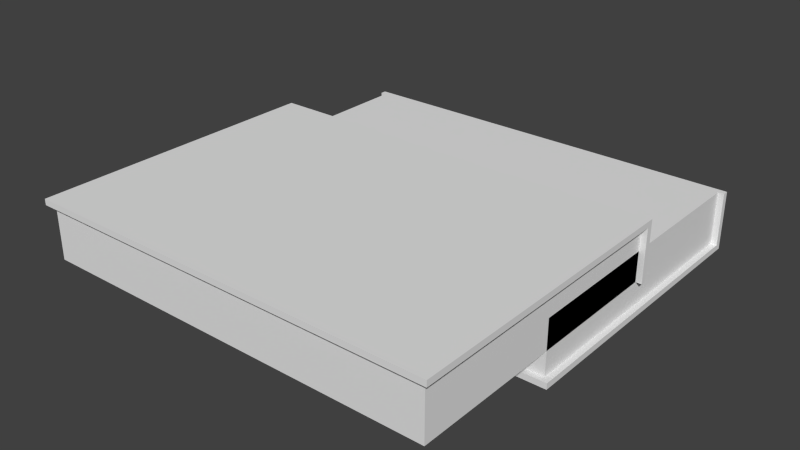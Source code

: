 # Source: Book_-_Single_Sided.blend  (saved by Blender 2.74.0; exported with 4.5.12 LTS)
import bpy
from mathutils import Matrix  # noqa: F401  (used for matrix-valued properties, if any)

bpy.ops.wm.read_factory_settings(use_empty=True)
scene = bpy.context.scene
scene.name = 'Scene'

# ---- collections
col_collection_1 = bpy.data.collections.new('Collection 1'); scene.collection.children.link(col_collection_1)

# ---- world
world_world = bpy.data.worlds.new('World'); scene.world = world_world
world_world.color = (0.05088, 0.05088, 0.05088)
world_world.use_sun_shadow = False
world_world.sun_shadow_jitter_overblur = 0.0
world_world.cycles.sampling_method = 'MANUAL'
world_world.cycles.sample_map_resolution = 256

# ---- meshes
me_cube_002 = bpy.data.meshes.new('Cube.002')
me_cube_002.from_pydata([(-0.35, -0.25, -0.05), (0.34, -0.24, 0.05), (-0.35, 0.25, -0.05), (-0.35, 0.25, 0.05), (0.35, -0.25, -0.05), (0.35, 0.25, -0.05), (0.35, 0.25, 0.05), (0.34, 0.24, 0.05), (-0.35, 0.24, 0.05), (0.35, 0.24, 0.05), (0.34, 0.24, 0.05), (-0.35, -0.25, -0.04), (-0.35, 0.25, -0.04), (0.35, 0.25, -0.04), (0.35, -0.25, -0.04), (0.34, -0.25, -0.04), (-0.34, -0.25, -0.04), (0.35, 0.24, -0.04), (-0.35, 0.24, -0.04), (-0.34, -0.25, -0.04), (-0.34, 0.24, 0.05), (-0.34, 0.24, -0.04), (-0.34, -0.24, 0.05), (0.34, -0.24, -0.04), (-0.34, -0.24, -0.04), (0.34, -0.25, -0.04), (0.34, 0.24, -0.04)], [], [(0, 18, 2), (15, 16, 0), (4, 0, 2), (6, 3, 10), (1, 10, 20), (11, 19, 21), (9, 17, 13), (15, 23, 24), (22, 24, 23), (17, 26, 25), (5, 17, 4), (3, 12, 18), (22, 20, 21), (18, 21, 20), (10, 1, 23), (9, 7, 26), (6, 13, 12), (18, 0, 11), (18, 12, 2), (4, 14, 15), (15, 0, 4), (0, 16, 11), (5, 4, 2), (10, 9, 6), (3, 8, 10), (22, 1, 20), (18, 11, 21), (6, 9, 13), (16, 15, 24), (1, 22, 23), (14, 17, 25), (17, 5, 13), (17, 14, 4), (8, 3, 18), (24, 22, 21), (8, 18, 20), (26, 10, 23), (17, 9, 26), (12, 3, 6), (5, 2, 12), (12, 13, 5)])
_uv = me_cube_002.uv_layers.new(name='UVMap')
_uv.uv.foreach_set('vector', [0.5, 1.0, 0.4917, 0.5847, 0.5, 0.5763, 0.9833, 0.008475, 0.9833, 0.5847, 0.975, 0.5932, 0.4167, 0.0, 0.4167, 0.5932, 1.242e-07, 0.5932, 0.9833, 0.5932, 0.9833, 0.0, 0.9917, 0.5847, 0.4167, 5.051e-08, 0.8167, 0.0, 0.8167, 0.5763, 0.7333, 0.5763, 0.7417, 0.5763, 0.7417, 0.9915, 0.5, 0.9915, 0.575, 0.9915, 0.575, 1.0, 0.9917, 0.0, 1.0, 0.0, 1.0, 0.5763, 0.975, 0.5763, 0.9, 0.5763, 0.9, 0.0, 0.75, 0.9915, 0.7417, 0.9915, 0.7417, 0.5763, 0.5833, 1.0, 0.575, 0.9915, 0.5833, 0.5763, 0.4167, 0.5763, 0.4917, 0.5763, 0.4917, 0.5847, 0.5833, 0.9831, 0.5833, 0.5763, 0.6583, 0.5763, 0.01667, 0.6695, 0.008333, 0.6695, 0.008333, 0.5932, 0.6583, 0.9831, 0.6583, 0.5763, 0.7333, 0.5763, 0.0, 0.5932, 0.008333, 0.5932, 0.008333, 0.6695, 0.8167, 0.0, 0.8917, 0.0, 0.8917, 0.5932, 0.4917, 0.5847, 0.5, 1.0, 0.4917, 1.0, 0.4917, 0.5847, 0.4917, 0.5763, 0.5, 0.5763, 0.975, 0.0, 0.9833, 0.0, 0.9833, 0.008475, 0.9833, 0.008475, 0.975, 0.5932, 0.975, 0.0, 0.975, 0.5932, 0.9833, 0.5847, 0.9833, 0.5932, 0.0, 5.051e-08, 0.4167, 0.0, 1.242e-07, 0.5932, 0.9917, 0.5847, 0.9917, 0.5932, 0.9833, 0.5932, 0.9833, 0.0, 0.9917, 0.0, 0.9917, 0.5847, 0.4167, 0.5763, 0.4167, 5.051e-08, 0.8167, 0.5763, 0.7333, 0.9915, 0.7333, 0.5763, 0.7417, 0.9915, 0.5, 1.0, 0.5, 0.9915, 0.575, 1.0, 0.9917, 0.5763, 0.9917, 0.0, 1.0, 0.5763, 0.975, 0.0, 0.975, 0.5763, 0.9, 0.0, 0.75, 0.5763, 0.75, 0.9915, 0.7417, 0.5763, 0.575, 0.9915, 0.5833, 1.0, 0.575, 1.0, 0.575, 0.9915, 0.575, 0.5763, 0.5833, 0.5763, 0.4167, 0.5847, 0.4167, 0.5763, 0.4917, 0.5847, 0.6583, 0.9831, 0.5833, 0.9831, 0.6583, 0.5763, 0.01667, 0.5932, 0.01667, 0.6695, 0.008333, 0.5932, 0.7333, 0.9831, 0.6583, 0.9831, 0.7333, 0.5763, 0.0, 0.6695, 0.0, 0.5932, 0.008333, 0.6695, 0.8917, 0.5932, 0.8167, 0.5932, 0.8167, 0.0, 0.9, 0.0, 0.9, 0.5932, 0.8917, 0.5932, 0.8917, 0.5932, 0.8917, 0.0, 0.9, 0.0])
me_cube_002.use_remesh_preserve_volume = False
me_cube_002.use_remesh_preserve_attributes = False
me_cube_002.use_mirror_vertex_groups = False
me_cube_002.update()
me_cube_003 = bpy.data.meshes.new('Cube.003')
me_cube_003.from_pydata([(0.35, -0.5002, 0.1), (-0.34, -0.4903, 1.49e-08), (0.35, -0.00025, 0.1), (0.35, -0.00025, -2.98e-08), (-0.35, -0.5002, 0.1), (-0.35, -0.00025, 0.1), (-0.35, -0.00025, -2.98e-08), (-0.34, -0.01025, -2.98e-08), (0.35, -0.01025, -2.98e-08), (0.35, -0.01025, 0.1), (-0.35, -0.01025, -2.98e-08), (-0.35, -0.01025, 0.1), (-0.34, -0.01025, -2.98e-08), (0.35, -0.5002, 0.09), (-0.35, -0.5002, 0.09), (-0.34, -0.5002, 0.09), (0.34, -0.5002, 0.09), (-0.35, -0.01025, 0.09), (0.35, -0.01025, 0.09), (0.34, -0.5002, 0.09), (0.34, -0.01025, -2.98e-08), (0.34, -0.01025, 0.09), (0.34, -0.4902, 1.49e-08), (-0.34, -0.4903, 0.09), (0.34, -0.4902, 0.09), (-0.34, -0.5002, 0.09), (-0.34, -0.01025, 0.09)], [], [(3, 2, 18), (14, 4, 11), (6, 3, 12), (15, 16, 0), (22, 1, 12), (5, 6, 17), (18, 9, 0), (13, 19, 21), (15, 23, 24), (2, 3, 6), (22, 24, 23), (14, 17, 26), (22, 20, 21), (18, 21, 20), (12, 1, 23), (10, 7, 26), (5, 11, 9), (18, 8, 3), (2, 9, 18), (17, 14, 11), (12, 10, 6), (3, 8, 12), (4, 14, 15), (15, 0, 4), (0, 16, 13), (20, 22, 12), (17, 11, 5), (6, 10, 17), (13, 18, 0), (18, 13, 21), (16, 15, 24), (5, 2, 6), (1, 22, 23), (25, 14, 26), (24, 22, 21), (8, 18, 20), (26, 12, 23), (17, 10, 26), (4, 0, 9), (9, 2, 5), (9, 11, 4)])
_uv = me_cube_003.uv_layers.new(name='UVMap')
_uv.uv.foreach_set('vector', [0.5, 1.0, 0.4167, 1.0, 0.425, 0.9915, 0.575, 0.5763, 0.5833, 0.5763, 0.5833, 0.9915, 0.9917, 0.0, 0.9917, 0.5932, 0.9833, 0.008475, 0.975, 0.5847, 0.975, 0.008475, 0.9833, 0.0, 0.8167, 2.526e-08, 0.8167, 0.5763, 0.4167, 0.5763, 0.5833, 1.0, 0.5, 1.0, 0.575, 0.9915, 0.425, 0.9915, 0.4167, 0.9915, 0.4167, 0.5763, 0.75, 0.9915, 0.7417, 0.9915, 0.7417, 0.5763, 0.9917, 0.0, 1.0, 0.0, 1.0, 0.5763, 0.8167, 0.0, 0.9, 0.0, 0.9, 0.5932, 0.975, 0.5763, 0.9, 0.5763, 0.9, 0.0, 0.7333, 0.9915, 0.7333, 0.5763, 0.7417, 0.5763, 0.6583, 0.5763, 0.6583, 0.9831, 0.5833, 0.9831, 0.008333, 0.5932, 0.01667, 0.5932, 0.01667, 0.6695, 0.7333, 0.5763, 0.7333, 0.9831, 0.6583, 0.9831, 0.008333, 0.6695, 0.0, 0.6695, 0.0, 0.5932, 0.4167, 0.5932, 0.4083, 0.5932, 0.4083, 0.0, 0.425, 0.9915, 0.5, 0.9915, 0.5, 1.0, 0.4167, 1.0, 0.4167, 0.9915, 0.425, 0.9915, 0.575, 0.9915, 0.575, 0.5763, 0.5833, 0.9915, 0.9833, 0.008475, 0.9833, 0.0, 0.9917, 0.0, 0.9917, 0.5932, 0.9833, 0.5932, 0.9833, 0.008475, 0.9833, 0.5932, 0.975, 0.5932, 0.975, 0.5847, 0.975, 0.5847, 0.9833, 0.0, 0.9833, 0.5932, 0.9833, 0.0, 0.975, 0.008475, 0.975, 0.0, 0.4167, 0.0, 0.8167, 2.526e-08, 0.4167, 0.5763, 0.575, 0.9915, 0.5833, 0.9915, 0.5833, 1.0, 0.5, 1.0, 0.5, 0.9915, 0.575, 0.9915, 0.425, 0.5763, 0.425, 0.9915, 0.4167, 0.5763, 0.75, 0.5763, 0.75, 0.9915, 0.7417, 0.5763, 0.9917, 0.5763, 0.9917, 0.0, 1.0, 0.5763, 0.8167, 0.5932, 0.8167, 0.0, 0.9, 0.5932, 0.975, 0.0, 0.975, 0.5763, 0.9, 0.0, 0.7417, 0.9915, 0.7333, 0.9915, 0.7417, 0.5763, 0.5833, 0.5763, 0.6583, 0.5763, 0.5833, 0.9831, 0.008333, 0.6695, 0.008333, 0.5932, 0.01667, 0.6695, 0.6583, 0.5763, 0.7333, 0.5763, 0.6583, 0.9831, 0.008333, 0.5932, 0.008333, 0.6695, 0.0, 0.5932, 1.987e-07, 0.5932, 0.0, 1.515e-07, 0.4083, 0.0, 0.4083, 0.0, 0.4167, 0.0, 0.4167, 0.5932, 0.4083, 0.0, 0.4083, 0.5932, 1.987e-07, 0.5932])
me_cube_003.use_remesh_preserve_volume = False
me_cube_003.use_remesh_preserve_attributes = False
me_cube_003.use_mirror_vertex_groups = False
me_cube_003.update()

# ---- objects
ob_rightside = bpy.data.objects.new('RightSide', me_cube_002)
ob_leftside = bpy.data.objects.new('LeftSide', me_cube_003)

# ---- transforms, parenting, visibility, modifiers, constraints
ob_rightside.location = (0.0, 0.0, 0.0)
ob_rightside.lineart.crease_threshold = 0.0
ob_leftside.location = (0.0, 0.0, 0.0)
ob_leftside.lineart.crease_threshold = 0.0

# ---- collection membership
col_collection_1.objects.link(ob_rightside)
col_collection_1.objects.link(ob_leftside)

# ---- scene / render settings (as saved in the file)
scene.frame_start = 1; scene.frame_end = 250; scene.frame_set(1)
scene.render.engine = 'BLENDER_EEVEE_NEXT'
scene.render.resolution_percentage = 50
scene.render.dither_intensity = 0.0
scene.cycles.use_denoising = False
scene.cycles.samples = 10
scene.cycles.sampling_pattern = 'TABULATED_SOBOL'
scene.cycles.light_sampling_threshold = 0.0
scene.cycles.use_adaptive_sampling = False
scene.cycles.use_light_tree = False
scene.cycles.blur_glossy = 0.0
scene.cycles.pixel_filter_type = 'GAUSSIAN'
scene.cycles.sample_clamp_indirect = 0.0
scene.view_settings.view_transform = 'Standard'
bpy.context.view_layer.update()

# ---- added for rendering (the .blend has no active camera and no usable light): camera, sun
cam_auto = bpy.data.cameras.new('AutoCamera')
cam_auto.lens = 50.0
cam_auto.sensor_width = 36.0
cam_auto.clip_end = 1000.0
ob_auto_camera = bpy.data.objects.new('AutoCamera', cam_auto)
scene.collection.objects.link(ob_auto_camera)
ob_auto_camera.location = (0.959461, -1.27648, 0.792569)
ob_auto_camera.rotation_euler = (1.09748, -7.21219e-08, 0.694738)
scene.camera = ob_auto_camera
light_auto_sun = bpy.data.lights.new('AutoSun', 'SUN')
light_auto_sun.energy = 3.0
light_auto_sun.angle = 0.0523599
ob_auto_sun = bpy.data.objects.new('AutoSun', light_auto_sun)
scene.collection.objects.link(ob_auto_sun)
ob_auto_sun.rotation_euler = (0.872665, 0.174533, 0.523599)
bpy.context.view_layer.update()
